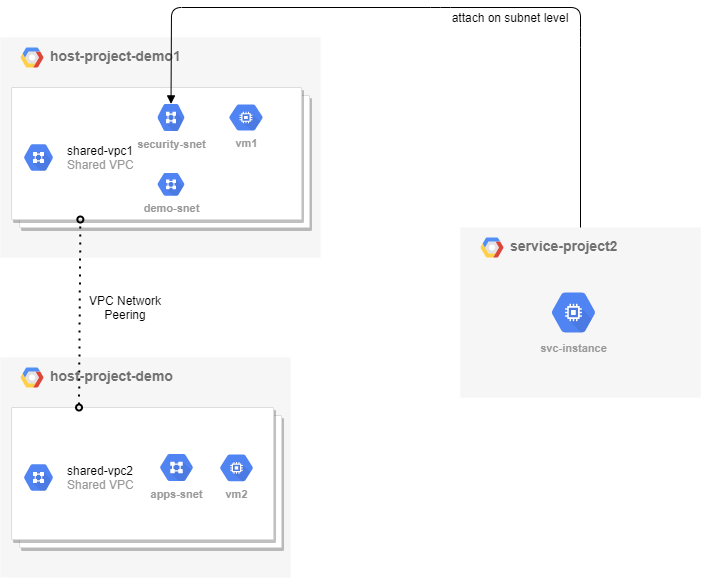

The diagram above was exported from draw.io. Its source (the exported page's mxGraphModel, read from the mxfile embedded in the PNG):
<mxGraphModel dx="1422" dy="794" grid="1" gridSize="10" guides="1" tooltips="1" connect="1" arrows="1" fold="1" page="1" pageScale="1" pageWidth="850" pageHeight="1100" math="0" shadow="0">
  <root>
    <mxCell id="0" />
    <mxCell id="1" parent="0" />
    <mxCell id="97cfjq8CfOuhKbZfZP-e-16" value="&lt;b&gt;host-project-demo1&lt;/b&gt;" style="fillColor=#F6F6F6;strokeColor=none;shadow=0;gradientColor=none;fontSize=14;align=left;spacing=10;fontColor=#717171;9E9E9E;verticalAlign=top;spacingTop=-4;fontStyle=0;spacingLeft=40;html=1;" vertex="1" parent="1">
      <mxGeometry x="20" y="40" width="320" height="220" as="geometry" />
    </mxCell>
    <mxCell id="97cfjq8CfOuhKbZfZP-e-17" value="" style="shape=mxgraph.gcp2.google_cloud_platform;fillColor=#F6F6F6;strokeColor=none;shadow=0;gradientColor=none;" vertex="1" parent="97cfjq8CfOuhKbZfZP-e-16">
      <mxGeometry width="23" height="20" relative="1" as="geometry">
        <mxPoint x="20" y="10" as="offset" />
      </mxGeometry>
    </mxCell>
    <mxCell id="97cfjq8CfOuhKbZfZP-e-27" value="" style="shape=mxgraph.gcp2.doubleRect;strokeColor=#dddddd;shadow=1;strokeWidth=1;" vertex="1" parent="97cfjq8CfOuhKbZfZP-e-16">
      <mxGeometry x="11.03448275862069" y="50" width="297.9310344827586" height="140" as="geometry" />
    </mxCell>
    <mxCell id="97cfjq8CfOuhKbZfZP-e-28" value="&lt;font color=&quot;#000000&quot;&gt;shared-vpc1&lt;/font&gt;&lt;br&gt;Shared VPC" style="dashed=0;connectable=0;html=1;fillColor=#5184F3;strokeColor=none;shape=mxgraph.gcp2.hexIcon;prIcon=virtual_private_cloud;part=1;labelPosition=right;verticalLabelPosition=middle;align=left;verticalAlign=middle;spacingLeft=5;fontColor=#999999;fontSize=12;" vertex="1" parent="97cfjq8CfOuhKbZfZP-e-27">
      <mxGeometry y="0.5" width="44" height="39" relative="1" as="geometry">
        <mxPoint x="5" y="-19.5" as="offset" />
      </mxGeometry>
    </mxCell>
    <mxCell id="97cfjq8CfOuhKbZfZP-e-38" value="security-snet" style="html=1;fillColor=#5184F3;strokeColor=none;verticalAlign=top;labelPosition=center;verticalLabelPosition=bottom;align=center;spacingTop=-6;fontSize=11;fontStyle=1;fontColor=#999999;shape=mxgraph.gcp2.hexIcon;prIcon=virtual_private_cloud" vertex="1" parent="97cfjq8CfOuhKbZfZP-e-27">
      <mxGeometry x="138.97" y="10" width="41.04" height="40" as="geometry" />
    </mxCell>
    <mxCell id="97cfjq8CfOuhKbZfZP-e-39" value="demo-snet" style="html=1;fillColor=#5184F3;strokeColor=none;verticalAlign=top;labelPosition=center;verticalLabelPosition=bottom;align=center;spacingTop=-6;fontSize=11;fontStyle=1;fontColor=#999999;shape=mxgraph.gcp2.hexIcon;prIcon=virtual_private_cloud" vertex="1" parent="97cfjq8CfOuhKbZfZP-e-27">
      <mxGeometry x="138.97" y="80" width="41.04" height="33.68" as="geometry" />
    </mxCell>
    <mxCell id="97cfjq8CfOuhKbZfZP-e-50" value="vm1" style="html=1;fillColor=#5184F3;strokeColor=none;verticalAlign=top;labelPosition=center;verticalLabelPosition=bottom;align=center;spacingTop=-6;fontSize=11;fontStyle=1;fontColor=#999999;shape=mxgraph.gcp2.hexIcon;prIcon=compute_engine" vertex="1" parent="97cfjq8CfOuhKbZfZP-e-27">
      <mxGeometry x="208.97" y="10.75" width="51.03" height="38.5" as="geometry" />
    </mxCell>
    <mxCell id="97cfjq8CfOuhKbZfZP-e-18" value="&lt;b&gt;host-project-demo&lt;/b&gt;" style="fillColor=#F6F6F6;strokeColor=none;shadow=0;gradientColor=none;fontSize=14;align=left;spacing=10;fontColor=#717171;9E9E9E;verticalAlign=top;spacingTop=-4;fontStyle=0;spacingLeft=40;html=1;" vertex="1" parent="1">
      <mxGeometry x="20" y="360" width="290" height="220" as="geometry" />
    </mxCell>
    <mxCell id="97cfjq8CfOuhKbZfZP-e-19" value="" style="shape=mxgraph.gcp2.google_cloud_platform;fillColor=#F6F6F6;strokeColor=none;shadow=0;gradientColor=none;" vertex="1" parent="97cfjq8CfOuhKbZfZP-e-18">
      <mxGeometry width="23" height="20" relative="1" as="geometry">
        <mxPoint x="20" y="10" as="offset" />
      </mxGeometry>
    </mxCell>
    <mxCell id="97cfjq8CfOuhKbZfZP-e-20" value="&lt;b&gt;service-project2&lt;/b&gt;" style="fillColor=#F6F6F6;strokeColor=none;shadow=0;gradientColor=none;fontSize=14;align=left;spacing=10;fontColor=#717171;9E9E9E;verticalAlign=top;spacingTop=-4;fontStyle=0;spacingLeft=40;html=1;" vertex="1" parent="1">
      <mxGeometry x="480" y="230" width="240" height="170" as="geometry" />
    </mxCell>
    <mxCell id="97cfjq8CfOuhKbZfZP-e-21" value="" style="shape=mxgraph.gcp2.google_cloud_platform;fillColor=#F6F6F6;strokeColor=none;shadow=0;gradientColor=none;" vertex="1" parent="97cfjq8CfOuhKbZfZP-e-20">
      <mxGeometry width="23" height="20" relative="1" as="geometry">
        <mxPoint x="20" y="10" as="offset" />
      </mxGeometry>
    </mxCell>
    <mxCell id="97cfjq8CfOuhKbZfZP-e-44" value="svc-instance" style="html=1;fillColor=#5184F3;strokeColor=none;verticalAlign=top;labelPosition=center;verticalLabelPosition=bottom;align=center;spacingTop=-6;fontSize=11;fontStyle=1;fontColor=#999999;shape=mxgraph.gcp2.hexIcon;prIcon=compute_engine" vertex="1" parent="97cfjq8CfOuhKbZfZP-e-20">
      <mxGeometry x="80" y="55.75" width="66" height="58.5" as="geometry" />
    </mxCell>
    <mxCell id="97cfjq8CfOuhKbZfZP-e-40" value="" style="shape=mxgraph.gcp2.doubleRect;strokeColor=#dddddd;shadow=1;strokeWidth=1;" vertex="1" parent="1">
      <mxGeometry x="31.03" y="410" width="270" height="140" as="geometry" />
    </mxCell>
    <mxCell id="97cfjq8CfOuhKbZfZP-e-41" value="&lt;font color=&quot;#000000&quot;&gt;shared-vpc2&lt;/font&gt;&lt;br&gt;Shared VPC" style="dashed=0;connectable=0;html=1;fillColor=#5184F3;strokeColor=none;shape=mxgraph.gcp2.hexIcon;prIcon=virtual_private_cloud;part=1;labelPosition=right;verticalLabelPosition=middle;align=left;verticalAlign=middle;spacingLeft=5;fontColor=#999999;fontSize=12;" vertex="1" parent="97cfjq8CfOuhKbZfZP-e-40">
      <mxGeometry y="0.5" width="44" height="39" relative="1" as="geometry">
        <mxPoint x="5" y="-19.5" as="offset" />
      </mxGeometry>
    </mxCell>
    <mxCell id="97cfjq8CfOuhKbZfZP-e-45" value="apps-snet" style="html=1;fillColor=#5184F3;strokeColor=none;verticalAlign=top;labelPosition=center;verticalLabelPosition=bottom;align=center;spacingTop=-6;fontSize=11;fontStyle=1;fontColor=#999999;shape=mxgraph.gcp2.hexIcon;prIcon=virtual_private_cloud" vertex="1" parent="97cfjq8CfOuhKbZfZP-e-40">
      <mxGeometry x="140" y="40" width="50" height="40" as="geometry" />
    </mxCell>
    <mxCell id="97cfjq8CfOuhKbZfZP-e-51" value="vm2" style="html=1;fillColor=#5184F3;strokeColor=none;verticalAlign=top;labelPosition=center;verticalLabelPosition=bottom;align=center;spacingTop=-6;fontSize=11;fontStyle=1;fontColor=#999999;shape=mxgraph.gcp2.hexIcon;prIcon=compute_engine" vertex="1" parent="97cfjq8CfOuhKbZfZP-e-40">
      <mxGeometry x="200" y="40.75" width="50" height="39.25" as="geometry" />
    </mxCell>
    <mxCell id="97cfjq8CfOuhKbZfZP-e-52" value="" style="endArrow=oval;dashed=1;html=1;dashPattern=1 3;strokeWidth=2;entryX=0.231;entryY=0.943;entryDx=0;entryDy=0;entryPerimeter=0;exitX=0.25;exitY=0;exitDx=0;exitDy=0;startArrow=oval;startFill=0;endFill=0;" edge="1" parent="1" source="97cfjq8CfOuhKbZfZP-e-40" target="97cfjq8CfOuhKbZfZP-e-27">
      <mxGeometry width="50" height="50" relative="1" as="geometry">
        <mxPoint x="100" y="400" as="sourcePoint" />
        <mxPoint x="450" y="300" as="targetPoint" />
      </mxGeometry>
    </mxCell>
    <mxCell id="97cfjq8CfOuhKbZfZP-e-53" value="" style="endArrow=block;html=1;exitX=0.5;exitY=0;exitDx=0;exitDy=0;entryX=0.5;entryY=0.16;entryDx=0;entryDy=0;startArrow=none;startFill=0;endFill=1;entryPerimeter=0;" edge="1" parent="1" source="97cfjq8CfOuhKbZfZP-e-20" target="97cfjq8CfOuhKbZfZP-e-38">
      <mxGeometry width="50" height="50" relative="1" as="geometry">
        <mxPoint x="400" y="350" as="sourcePoint" />
        <mxPoint x="450" y="300" as="targetPoint" />
        <Array as="points">
          <mxPoint x="600" y="40" />
          <mxPoint x="600" y="10" />
          <mxPoint x="460" y="10" />
          <mxPoint x="191" y="10" />
        </Array>
      </mxGeometry>
    </mxCell>
    <mxCell id="97cfjq8CfOuhKbZfZP-e-54" value="VPC Network Peering" style="text;html=1;strokeColor=none;fillColor=none;align=center;verticalAlign=middle;whiteSpace=wrap;rounded=0;" vertex="1" parent="1">
      <mxGeometry x="100" y="300" width="90" height="20" as="geometry" />
    </mxCell>
    <mxCell id="97cfjq8CfOuhKbZfZP-e-55" value="attach on subnet level" style="text;html=1;strokeColor=none;fillColor=none;align=center;verticalAlign=middle;whiteSpace=wrap;rounded=0;" vertex="1" parent="1">
      <mxGeometry x="470" y="10" width="120" height="20" as="geometry" />
    </mxCell>
  </root>
</mxGraphModel>